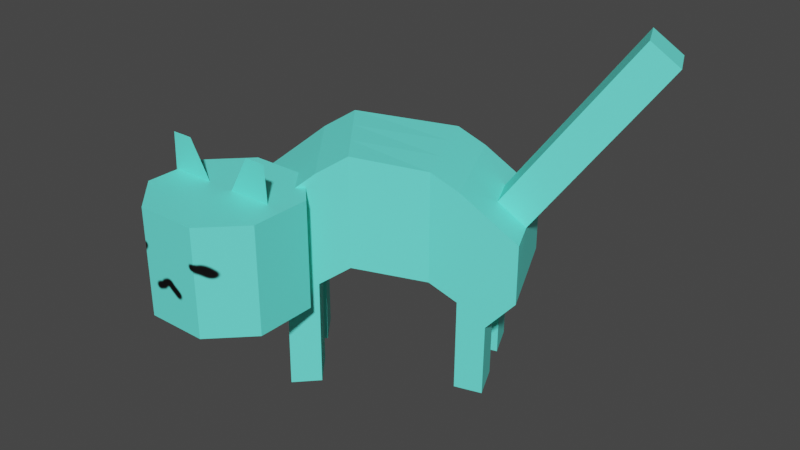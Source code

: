 # Source: cat.blend  (saved by Blender 3.4.6; exported with 4.5.12 LTS)
import bpy
from mathutils import Matrix  # noqa: F401  (used for matrix-valued properties, if any)

bpy.ops.wm.read_factory_settings(use_empty=True)
scene = bpy.context.scene
scene.name = 'Scene'

# ---- collections
col_collection = bpy.data.collections.new('Collection'); scene.collection.children.link(col_collection)

# ---- images (referenced by path relative to the original .blend; pixels are not part of the script)
import os
ASSET_DIR = os.environ.get("B2B_ASSET_DIR", "")  # directory of the original .blend (textures are referenced by path, not embedded)
HERE = os.path.dirname(os.path.abspath(__file__))  # packed textures are extracted next to this script under _unpacked/

def load_image(name, relpath, width, height, colorspace="sRGB"):
    """Load a texture the original file referenced (path relative to the .blend, or extracted next to this script)."""
    p = next((c for c in (os.path.join(HERE, relpath), os.path.join(ASSET_DIR, relpath)) if relpath and os.path.exists(c)), "")
    if p:
        img = bpy.data.images.load(p, check_existing=True)
        img.name = name
    else:  # same state as the original file: an image datablock whose file is absent (Cycles renders it pink)
        img = bpy.data.images.new(name, width, height)
        img.source = "FILE"
        img.filepath = "//" + (relpath or name)
    img.colorspace_settings.name = colorspace
    return img
img_cattexture = load_image('CatTexture', '_unpacked/CatTexture.acea05e0.png', 1024, 1024, 'sRGB')

# ---- materials (node trees are filled in below, after node groups)
mat_catmaterial = bpy.data.materials.new('CatMaterial')
mat_catmaterial.use_transparent_shadow = False

# ---- material node trees
mat_catmaterial.use_nodes = True; mat_catmaterial.node_tree.nodes.clear()
_N = mat_catmaterial.node_tree.nodes; _L = mat_catmaterial.node_tree.links
n0 = _N.new('ShaderNodeBsdfPrincipled'); n0.name = 'Principled BSDF'; n0.location = (10, 300)
n0.distribution = 'GGX'
n0.subsurface_method = 'RANDOM_WALK_SKIN'
n0.inputs[3].default_value = 1.45
n0.inputs[27].default_value = (0.0, 0.0, 0.0, 1.0)
n0.inputs[28].default_value = 1.0
n1 = _N.new('ShaderNodeOutputMaterial'); n1.name = 'Material Output'; n1.location = (300, 300)
n2 = _N.new('ShaderNodeTexImage'); n2.name = 'Image Texture'; n2.location = (-319, 358)
n2.image = img_cattexture
_L.new(n0.outputs[0], n1.inputs[0])
_L.new(n2.outputs[0], n0.inputs[0])
n1.is_active_output = True

# ---- world
world_world = bpy.data.worlds.new('World'); scene.world = world_world
world_world.use_nodes = True; world_world.node_tree.nodes.clear()
_N = world_world.node_tree.nodes; _L = world_world.node_tree.links
n0 = _N.new('ShaderNodeOutputWorld'); n0.name = 'World Output'; n0.location = (300, 300)
n1 = _N.new('ShaderNodeBackground'); n1.name = 'Background'; n1.location = (10, 300)
n1.inputs[0].default_value = (0.05088, 0.05088, 0.05088, 1.0)
_L.new(n1.outputs[0], n0.inputs[0])
n0.is_active_output = True
world_world.color = (0.05088, 0.05088, 0.05088)
world_world.use_sun_shadow = False
world_world.sun_shadow_jitter_overblur = 0.0

# ---- meshes
me_cube_001 = bpy.data.meshes.new('Cube.001')
me_cube_001.from_pydata([(-0.1571, 0.04733, 0.1236), (-0.1571, 0.04733, 0.213), (0.1157, 0.2268, 0.1245), (0.1157, 0.2268, 0.1971), (-0.07152, -0.05903, 0.1236), (-0.07152, -0.05903, 0.213), (0.1717, 0.1023, 0.1245), (0.1717, 0.1023, 0.1971), (0.01644, 0.1978, 0.1289), (-0.08235, 0.1259, 0.1461), (-0.08235, 0.1259, 0.2825), (0.01644, 0.1978, 0.2653), (0.003193, 0.01951, 0.1461), (0.07248, 0.07337, 0.1289), (0.07248, 0.07337, 0.2653), (0.003193, 0.01951, 0.2825), (-0.1073, 0.09968, 0.1275), (-0.1322, 0.07351, 0.1019), (-0.02171, -0.006671, 0.264), (-0.04662, -0.03285, 0.2384), (-0.1322, 0.07351, 0.2384), (-0.1073, 0.09968, 0.264), (-0.04662, -0.03285, 0.1019), (-0.02171, -0.006671, 0.1275), (0.04953, 0.2075, 0.2472), (0.08262, 0.2171, 0.2224), (0.1056, 0.08302, 0.1107), (0.1387, 0.09267, 0.08587), (0.08262, 0.2171, 0.08587), (0.04953, 0.2075, 0.1107), (0.1387, 0.09267, 0.2224), (0.1056, 0.08302, 0.2472), (0.1531, 0.1438, 0.1245), (0.1344, 0.1853, 0.1245), (0.1344, 0.1853, 0.1971), (0.1531, 0.1438, 0.1971), (-0.1286, 0.01187, 0.1236), (-0.1, -0.02358, 0.1236), (-0.1, -0.02358, 0.213), (-0.1286, 0.01187, 0.213), (0.03512, 0.1563, 0.2653), (0.0538, 0.1149, 0.2653), (-0.05384, 0.09041, 0.2825), (-0.02532, 0.05496, 0.2825), (0.0538, 0.1149, 0.1289), (0.03512, 0.1563, 0.1289), (-0.02532, 0.05496, 0.1461), (-0.05384, 0.09041, 0.1461), (-0.07874, 0.06423, 0.264), (-0.05023, 0.02878, 0.264), (-0.1037, 0.03805, 0.2384), (-0.07513, 0.002602, 0.2384), (-0.05023, 0.02878, 0.1275), (-0.07874, 0.06423, 0.1275), (-0.07513, 0.002602, 0.1019), (-0.1037, 0.03805, 0.1019), (0.12, 0.1342, 0.08587), (0.1013, 0.1756, 0.08587), (0.08689, 0.1245, 0.1107), (0.06821, 0.166, 0.1107), (0.1013, 0.1756, 0.2224), (0.12, 0.1342, 0.2224), (0.06821, 0.166, 0.2472), (0.08689, 0.1245, 0.2472), (-0.1073, 0.09968, 0.1275), (-0.1322, 0.07351, 0.1019), (-0.04662, -0.03285, 0.1019), (-0.02171, -0.006671, 0.1275), (-0.07874, 0.06423, 0.1275), (-0.1037, 0.03805, 0.1019), (0.1056, 0.08302, 0.1107), (0.1387, 0.09267, 0.08587), (0.08262, 0.2171, 0.08587), (0.04953, 0.2075, 0.1107), (0.1013, 0.1756, 0.08587), (0.06821, 0.166, 0.1107), (-0.05023, 0.02878, 0.1275), (-0.07513, 0.002602, 0.1019), (0.12, 0.1342, 0.08587), (0.08689, 0.1245, 0.1107), (-0.1078, 0.09925, -0.003669), (-0.1327, 0.07307, -0.003669), (-0.04716, -0.03329, -0.003669), (-0.02225, -0.007106, -0.003669), (-0.07928, 0.0638, -0.003669), (-0.1042, 0.03762, -0.003669), (0.1049, 0.08274, -0.003669), (0.138, 0.09238, -0.003669), (0.08198, 0.2168, -0.003669), (0.04889, 0.2072, -0.003669), (0.1007, 0.1754, -0.003669), (0.06758, 0.1657, -0.003669), (-0.05077, 0.02835, -0.003669), (-0.07568, 0.002167, -0.003669), (0.1193, 0.1339, -0.003669), (0.08626, 0.1242, -0.003669), (-0.1272, -0.1575, 0.1164), (-0.173, -0.1117, 0.1164), (-0.173, -0.1117, 0.2483), (-0.1272, -0.1575, 0.2483), (-0.173, -0.0367, 0.1164), (-0.1272, 0.009133, 0.1164), (-0.1272, 0.009133, 0.2483), (-0.173, -0.0367, 0.2483), (-0.006404, -0.1117, 0.1164), (-0.05224, -0.1575, 0.1164), (-0.05224, -0.1575, 0.2483), (-0.006404, -0.1117, 0.2483), (-0.05224, 0.009133, 0.1164), (-0.006404, -0.0367, 0.1164), (-0.006404, -0.0367, 0.2483), (-0.05224, 0.009133, 0.2483), (-0.1758, -0.06987, 0.2281), (-0.1084, -0.06987, 0.2281), (-0.1727, -0.07036, 0.2937), (-0.1461, -0.07036, 0.2937), (-0.02914, -0.06987, 0.2281), (-0.09656, -0.06987, 0.2281), (-0.03223, -0.07036, 0.2937), (-0.05879, -0.07036, 0.2937), (0.2673, 0.2451, 0.3938), (0.2859, 0.2036, 0.3938), (0.2342, 0.2355, 0.4191), (0.2529, 0.194, 0.4191), (0.1234, 0.1856, 0.2552), (0.1456, 0.1956, 0.2879), (0.1677, 0.2056, 0.3207), (0.1899, 0.2155, 0.3535), (0.212, 0.2255, 0.3863), (0.2451, 0.2352, 0.361), (0.223, 0.2252, 0.3282), (0.2008, 0.2152, 0.2955), (0.1787, 0.2052, 0.2627), (0.1565, 0.1953, 0.2299), (0.1421, 0.1441, 0.2552), (0.1643, 0.1541, 0.2879), (0.1864, 0.1641, 0.3207), (0.2086, 0.174, 0.3535), (0.2307, 0.184, 0.3863), (0.2638, 0.1937, 0.361), (0.2417, 0.1837, 0.3282), (0.2195, 0.1737, 0.2955), (0.1974, 0.1637, 0.2627), (0.1752, 0.1538, 0.2299)], [], [(28, 25, 3, 2), (32, 35, 7, 6), (22, 19, 5, 4), (36, 39, 1, 0), (54, 22, 4, 37), (50, 20, 1, 39), (62, 24, 11, 40), (40, 11, 10, 42), (58, 26, 13, 44), (44, 13, 12, 46), (26, 31, 14, 13), (13, 14, 15, 12), (16, 21, 10, 9), (9, 10, 11, 8), (0, 1, 20, 17), (17, 20, 21, 16), (42, 10, 21, 48), (48, 21, 20, 50), (46, 12, 23, 52), (16, 53, 68, 64), (12, 15, 18, 23), (23, 18, 19, 22), (6, 7, 30, 27), (27, 30, 31, 26), (32, 6, 27, 56), (56, 27, 71, 78), (34, 3, 25, 60), (60, 25, 24, 62), (8, 11, 24, 29), (29, 24, 25, 28), (30, 61, 63, 31), (61, 60, 62, 63), (7, 35, 61, 30), (129, 128, 122, 120), (27, 26, 70, 71), (57, 56, 58, 59), (2, 33, 57, 28), (33, 32, 56, 57), (28, 57, 74, 72), (53, 52, 54, 55), (9, 47, 53, 16), (47, 46, 52, 53), (18, 49, 51, 19), (49, 48, 50, 51), (15, 43, 49, 18), (43, 42, 48, 49), (8, 45, 47, 9), (45, 44, 46, 47), (29, 59, 45, 8), (59, 58, 44, 45), (14, 41, 43, 15), (41, 40, 42, 43), (31, 63, 41, 14), (63, 62, 40, 41), (19, 51, 38, 5), (51, 50, 39, 38), (17, 55, 36, 0), (55, 54, 37, 36), (4, 5, 38, 37), (37, 38, 39, 36), (2, 3, 34, 33), (33, 34, 35, 32), (73, 72, 88, 89), (74, 75, 91, 90), (71, 70, 86, 87), (70, 79, 95, 86), (59, 29, 73, 75), (53, 55, 69, 68), (55, 17, 65, 69), (29, 28, 72, 73), (26, 58, 79, 70), (54, 52, 76, 77), (23, 22, 66, 67), (52, 23, 67, 76), (17, 16, 64, 65), (57, 59, 75, 74), (22, 54, 77, 66), (58, 56, 78, 79), (92, 83, 82, 93), (94, 87, 86, 95), (88, 90, 91, 89), (80, 84, 85, 81), (79, 78, 94, 95), (72, 74, 90, 88), (68, 69, 85, 84), (75, 73, 89, 91), (65, 64, 80, 81), (77, 76, 92, 93), (76, 67, 83, 92), (67, 66, 82, 83), (66, 77, 93, 82), (64, 68, 84, 80), (78, 71, 87, 94), (69, 65, 81, 85), (105, 106, 99, 96), (109, 110, 107, 104), (110, 111, 102, 103, 98, 99, 106, 107), (97, 98, 103, 100), (101, 102, 111, 108), (96, 99, 98, 97), (102, 101, 100, 103), (110, 109, 108, 111), (106, 105, 104, 107), (100, 101, 108, 109, 104, 105, 96, 97), (112, 113, 115, 114), (116, 118, 119, 117), (121, 120, 122, 123), (128, 138, 123, 122), (139, 129, 120, 121), (138, 139, 121, 123), (61, 35, 143, 134), (134, 143, 142, 135), (135, 142, 141, 136), (136, 141, 140, 137), (137, 140, 139, 138), (35, 34, 133, 143), (143, 133, 132, 142), (142, 132, 131, 141), (141, 131, 130, 140), (140, 130, 129, 139), (60, 61, 134, 124), (124, 134, 135, 125), (125, 135, 136, 126), (126, 136, 137, 127), (127, 137, 138, 128), (34, 60, 124, 133), (133, 124, 125, 132), (132, 125, 126, 131), (131, 126, 127, 130), (130, 127, 128, 129)])
_uv = me_cube_001.uv_layers.new(name='UVMap')
_uv.uv.foreach_set('vector', [0.6057, 0.3762, 0.793, 0.3772, 0.7929, 0.398, 0.6915, 0.3975, 0.6908, 0.5224, 0.7922, 0.5229, 0.7918, 0.5854, 0.6905, 0.5848, 0.6036, 0.7508, 0.7909, 0.7519, 0.7908, 0.7727, 0.6657, 0.772, 0.665, 0.8969, 0.7901, 0.8976, 0.7897, 0.96, 0.6646, 0.9593, 0.5411, 0.7505, 0.6036, 0.7508, 0.6657, 0.772, 0.5437, 0.763, 0.9158, 0.7526, 0.9782, 0.753, 0.9781, 0.7738, 0.9157, 0.7734, 0.9165, 0.6277, 0.9789, 0.6281, 0.9788, 0.6489, 0.9164, 0.6485, 0.9164, 0.6485, 0.9788, 0.6489, 0.9785, 0.7113, 0.916, 0.711, 0.5418, 0.6256, 0.6043, 0.626, 0.6042, 0.6468, 0.5417, 0.6464, 0.5417, 0.6464, 0.6042, 0.6468, 0.6038, 0.7092, 0.5414, 0.7089, 0.6043, 0.626, 0.7916, 0.627, 0.7915, 0.6478, 0.6042, 0.6468, 0.6042, 0.6468, 0.7915, 0.6478, 0.7911, 0.7103, 0.6038, 0.7092, 0.6064, 0.2513, 0.7937, 0.2523, 0.7936, 0.2732, 0.6063, 0.2721, 0.6063, 0.2721, 0.7936, 0.2732, 0.7932, 0.3356, 0.6059, 0.3345, 0.6689, 0.21, 0.7939, 0.2107, 0.7938, 0.2315, 0.6065, 0.2305, 0.6065, 0.2305, 0.7938, 0.2315, 0.7937, 0.2523, 0.6064, 0.2513, 0.916, 0.711, 0.9785, 0.7113, 0.9783, 0.7321, 0.9159, 0.7318, 0.9159, 0.7318, 0.9783, 0.7321, 0.9782, 0.753, 0.9158, 0.7526, 0.5414, 0.7089, 0.6038, 0.7092, 0.6037, 0.73, 0.5412, 0.7297, 0.4164, 0.729, 0.4788, 0.7293, 0.4788, 0.7293, 0.4164, 0.729, 0.6038, 0.7092, 0.7911, 0.7103, 0.791, 0.7311, 0.6037, 0.73, 0.6037, 0.73, 0.791, 0.7311, 0.7909, 0.7519, 0.6036, 0.7508, 0.6905, 0.5848, 0.7918, 0.5854, 0.7917, 0.6062, 0.6044, 0.6051, 0.6044, 0.6051, 0.7917, 0.6062, 0.7916, 0.627, 0.6043, 0.626, 0.546, 0.5966, 0.6905, 0.5848, 0.6044, 0.6051, 0.5419, 0.6048, 0.5419, 0.6048, 0.6044, 0.6051, 0.6044, 0.6051, 0.5419, 0.6048, 0.9167, 0.5861, 0.9792, 0.5864, 0.9791, 0.6072, 0.9166, 0.6069, 0.9166, 0.6069, 0.9791, 0.6072, 0.9789, 0.6281, 0.9165, 0.6277, 0.6059, 0.3345, 0.7932, 0.3356, 0.7931, 0.3564, 0.6058, 0.3554, 0.6058, 0.3554, 0.7931, 0.3564, 0.793, 0.3772, 0.6057, 0.3762, 0.7917, 0.6062, 0.8542, 0.6065, 0.854, 0.6274, 0.7916, 0.627, 0.8542, 0.6065, 0.9166, 0.6069, 0.9165, 0.6277, 0.854, 0.6274, 0.7918, 0.5854, 0.8543, 0.5857, 0.8542, 0.6065, 0.7917, 0.6062, 0.9167, 0.5861, 0.9166, 0.6069, 0.9166, 0.6069, 0.9167, 0.5861, 0.6044, 0.6051, 0.6043, 0.626, 0.6043, 0.626, 0.6044, 0.6051, 0.4795, 0.6044, 0.5419, 0.6048, 0.5418, 0.6256, 0.4794, 0.6252, 0.4211, 0.5959, 0.4835, 0.5962, 0.4795, 0.6044, 0.4171, 0.6041, 0.4835, 0.5962, 0.546, 0.5966, 0.5419, 0.6048, 0.4795, 0.6044, 0.4171, 0.6041, 0.4795, 0.6044, 0.4795, 0.6044, 0.4171, 0.6041, 0.4788, 0.7293, 0.5412, 0.7297, 0.5411, 0.7505, 0.4787, 0.7501, 0.4165, 0.7082, 0.4789, 0.7085, 0.4788, 0.7293, 0.4164, 0.729, 0.4789, 0.7085, 0.5414, 0.7089, 0.5412, 0.7297, 0.4788, 0.7293, 0.791, 0.7311, 0.8535, 0.7314, 0.8533, 0.7522, 0.7909, 0.7519, 0.8535, 0.7314, 0.9159, 0.7318, 0.9158, 0.7526, 0.8533, 0.7522, 0.7911, 0.7103, 0.8536, 0.7106, 0.8535, 0.7314, 0.791, 0.7311, 0.8536, 0.7106, 0.916, 0.711, 0.9159, 0.7318, 0.8535, 0.7314, 0.4168, 0.6457, 0.4793, 0.6461, 0.4789, 0.7085, 0.4165, 0.7082, 0.4793, 0.6461, 0.5417, 0.6464, 0.5414, 0.7089, 0.4789, 0.7085, 0.4169, 0.6249, 0.4794, 0.6252, 0.4793, 0.6461, 0.4168, 0.6457, 0.4794, 0.6252, 0.5418, 0.6256, 0.5417, 0.6464, 0.4793, 0.6461, 0.7915, 0.6478, 0.8539, 0.6482, 0.8536, 0.7106, 0.7911, 0.7103, 0.8539, 0.6482, 0.9164, 0.6485, 0.916, 0.711, 0.8536, 0.7106, 0.7916, 0.627, 0.854, 0.6274, 0.8539, 0.6482, 0.7915, 0.6478, 0.854, 0.6274, 0.9165, 0.6277, 0.9164, 0.6485, 0.8539, 0.6482, 0.7909, 0.7519, 0.8533, 0.7522, 0.8532, 0.7731, 0.7908, 0.7727, 0.8533, 0.7522, 0.9158, 0.7526, 0.9157, 0.7734, 0.8532, 0.7731, 0.4162, 0.7498, 0.4787, 0.7501, 0.4812, 0.7626, 0.4188, 0.7623, 0.4787, 0.7501, 0.5411, 0.7505, 0.5437, 0.763, 0.4812, 0.7626, 0.6657, 0.772, 0.7908, 0.7727, 0.7904, 0.8352, 0.6653, 0.8344, 0.6653, 0.8344, 0.7904, 0.8352, 0.7901, 0.8976, 0.665, 0.8969, 0.6915, 0.3975, 0.7929, 0.398, 0.7925, 0.4605, 0.6912, 0.4599, 0.6912, 0.4599, 0.7925, 0.4605, 0.7922, 0.5229, 0.6908, 0.5224, 0.6058, 0.3554, 0.6057, 0.3762, 0.6057, 0.3762, 0.6058, 0.3554, 0.4795, 0.6044, 0.4794, 0.6252, 0.4794, 0.6252, 0.4795, 0.6044, 0.6044, 0.6051, 0.6043, 0.626, 0.6043, 0.626, 0.6044, 0.6051, 0.6043, 0.626, 0.5418, 0.6256, 0.5418, 0.6256, 0.6043, 0.626, 0.4794, 0.6252, 0.4169, 0.6249, 0.4169, 0.6249, 0.4794, 0.6252, 0.4788, 0.7293, 0.4787, 0.7501, 0.4787, 0.7501, 0.4788, 0.7293, 0.4787, 0.7501, 0.4162, 0.7498, 0.4162, 0.7498, 0.4787, 0.7501, 0.6058, 0.3554, 0.6057, 0.3762, 0.6057, 0.3762, 0.6058, 0.3554, 0.6043, 0.626, 0.5418, 0.6256, 0.5418, 0.6256, 0.6043, 0.626, 0.5411, 0.7505, 0.5412, 0.7297, 0.5412, 0.7297, 0.5411, 0.7505, 0.6037, 0.73, 0.6036, 0.7508, 0.6036, 0.7508, 0.6037, 0.73, 0.5412, 0.7297, 0.6037, 0.73, 0.6037, 0.73, 0.5412, 0.7297, 0.6065, 0.2305, 0.6064, 0.2513, 0.6064, 0.2513, 0.6065, 0.2305, 0.4795, 0.6044, 0.4794, 0.6252, 0.4794, 0.6252, 0.4795, 0.6044, 0.6036, 0.7508, 0.5411, 0.7505, 0.5411, 0.7505, 0.6036, 0.7508, 0.5418, 0.6256, 0.5419, 0.6048, 0.5419, 0.6048, 0.5418, 0.6256, 0.5412, 0.7297, 0.6037, 0.73, 0.6036, 0.7508, 0.5411, 0.7505, 0.5419, 0.6048, 0.6044, 0.6051, 0.6043, 0.626, 0.5418, 0.6256, 0.4171, 0.6041, 0.4795, 0.6044, 0.4794, 0.6252, 0.4169, 0.6249, 0.4164, 0.729, 0.4788, 0.7293, 0.4787, 0.7501, 0.4162, 0.7498, 0.5418, 0.6256, 0.5419, 0.6048, 0.5419, 0.6048, 0.5418, 0.6256, 0.4171, 0.6041, 0.4795, 0.6044, 0.4795, 0.6044, 0.4171, 0.6041, 0.4788, 0.7293, 0.4787, 0.7501, 0.4787, 0.7501, 0.4788, 0.7293, 0.4794, 0.6252, 0.4169, 0.6249, 0.4169, 0.6249, 0.4794, 0.6252, 0.6065, 0.2305, 0.6064, 0.2513, 0.6064, 0.2513, 0.6065, 0.2305, 0.5411, 0.7505, 0.5412, 0.7297, 0.5412, 0.7297, 0.5411, 0.7505, 0.5412, 0.7297, 0.6037, 0.73, 0.6037, 0.73, 0.5412, 0.7297, 0.6037, 0.73, 0.6036, 0.7508, 0.6036, 0.7508, 0.6037, 0.73, 0.6036, 0.7508, 0.5411, 0.7505, 0.5411, 0.7505, 0.6036, 0.7508, 0.4164, 0.729, 0.4788, 0.7293, 0.4788, 0.7293, 0.4164, 0.729, 0.5419, 0.6048, 0.6044, 0.6051, 0.6044, 0.6051, 0.5419, 0.6048, 0.4787, 0.7501, 0.4162, 0.7498, 0.4162, 0.7498, 0.4787, 0.7501, 0.2556, 0.4776, 0.3497, 0.4815, 0.3474, 0.5349, 0.2534, 0.531, 0.2606, 0.3588, 0.3546, 0.3627, 0.3524, 0.4162, 0.2584, 0.4122, 0.3546, 0.3627, 0.4134, 0.3325, 0.4668, 0.3347, 0.4981, 0.3687, 0.4959, 0.4221, 0.4618, 0.4534, 0.4084, 0.4512, 0.3524, 0.4162, 0.2705, 0.1213, 0.3645, 0.1252, 0.3623, 0.1787, 0.2682, 0.1747, 0.2655, 0.2401, 0.3595, 0.244, 0.3573, 0.2974, 0.2633, 0.2935, 0.2718, 0.08865, 0.3658, 0.09257, 0.3645, 0.1252, 0.2705, 0.1213, 0.3595, 0.244, 0.2655, 0.2401, 0.2682, 0.1747, 0.3623, 0.1787, 0.3546, 0.3627, 0.2606, 0.3588, 0.2633, 0.2935, 0.3573, 0.2974, 0.3497, 0.4815, 0.2556, 0.4776, 0.2584, 0.4122, 0.3524, 0.4162, 0.1418, 0.3539, 0.1759, 0.3226, 0.2293, 0.3248, 0.2606, 0.3588, 0.2584, 0.4122, 0.2243, 0.4435, 0.1709, 0.4413, 0.1396, 0.4073, 0.5464, 0.8335, 0.5048, 0.8335, 0.5048, 0.792, 0.5464, 0.792, 0.5464, 0.9364, 0.5464, 0.8949, 0.5048, 0.8949, 0.5048, 0.9364, 0.8543, 0.5857, 0.9167, 0.5861, 0.9166, 0.6069, 0.8542, 0.6065, 0.9166, 0.6069, 0.8542, 0.6065, 0.8542, 0.6065, 0.9166, 0.6069, 0.7922, 0.5229, 0.7925, 0.4605, 0.7925, 0.4605, 0.7922, 0.5229, 0.8542, 0.6065, 0.8543, 0.5857, 0.8543, 0.5857, 0.8542, 0.6065, 0.8542, 0.6065, 0.8543, 0.5857, 0.8543, 0.5857, 0.8542, 0.6065, 0.8542, 0.6065, 0.8543, 0.5857, 0.8543, 0.5857, 0.8542, 0.6065, 0.8542, 0.6065, 0.8543, 0.5857, 0.8543, 0.5857, 0.8542, 0.6065, 0.8542, 0.6065, 0.8543, 0.5857, 0.8543, 0.5857, 0.8542, 0.6065, 0.8542, 0.6065, 0.8543, 0.5857, 0.8543, 0.5857, 0.8542, 0.6065, 0.7922, 0.5229, 0.7925, 0.4605, 0.7925, 0.4605, 0.7922, 0.5229, 0.7922, 0.5229, 0.7925, 0.4605, 0.7925, 0.4605, 0.7922, 0.5229, 0.7922, 0.5229, 0.7925, 0.4605, 0.7925, 0.4605, 0.7922, 0.5229, 0.7922, 0.5229, 0.7925, 0.4605, 0.7925, 0.4605, 0.7922, 0.5229, 0.7922, 0.5229, 0.7925, 0.4605, 0.7925, 0.4605, 0.7922, 0.5229, 0.9166, 0.6069, 0.8542, 0.6065, 0.8542, 0.6065, 0.9166, 0.6069, 0.9166, 0.6069, 0.8542, 0.6065, 0.8542, 0.6065, 0.9166, 0.6069, 0.9166, 0.6069, 0.8542, 0.6065, 0.8542, 0.6065, 0.9166, 0.6069, 0.9166, 0.6069, 0.8542, 0.6065, 0.8542, 0.6065, 0.9166, 0.6069, 0.9166, 0.6069, 0.8542, 0.6065, 0.8542, 0.6065, 0.9166, 0.6069, 0.9167, 0.5861, 0.9166, 0.6069, 0.9166, 0.6069, 0.9167, 0.5861, 0.9167, 0.5861, 0.9166, 0.6069, 0.9166, 0.6069, 0.9167, 0.5861, 0.9167, 0.5861, 0.9166, 0.6069, 0.9166, 0.6069, 0.9167, 0.5861, 0.9167, 0.5861, 0.9166, 0.6069, 0.9166, 0.6069, 0.9167, 0.5861, 0.9167, 0.5861, 0.9166, 0.6069, 0.9166, 0.6069, 0.9167, 0.5861])
me_cube_001.materials.append(mat_catmaterial)
me_cube_001.update()
arm_armature = bpy.data.armatures.new('Armature')  # bones are not reproduced

# ---- objects
ob_armature = bpy.data.objects.new('Armature', arm_armature)
ob_cube = bpy.data.objects.new('Cube', me_cube_001)

# ---- transforms, parenting, visibility, modifiers, constraints
ob_armature.location = (0.0, 0.0, 0.0)
ob_armature.show_in_front = True
ob_cube.parent = ob_armature
ob_cube.location = (0.0, 0.0, 0.0)
_vg = ob_cube.vertex_groups.new(name='Bone')
for _i, _w in zip([34, 35, 60, 61, 124, 133, 134, 143], [0.9985, 0.9986, 0.9986, 1.0, 0.3624, 0.6697, 0.3672, 0.7252]): _vg.add([_i], _w, 'REPLACE')
_vg = ob_cube.vertex_groups.new(name='Bone.003')
for _i, _w in zip([124, 125, 126, 127, 130, 131, 132, 133, 134, 135, 136, 137, 140, 141, 142, 143], [0.1043, 0.8281, 0.4923, 0.06057, 0.05122, 0.4947, 0.856, 0.08739, 0.09457, 0.8454, 0.4939, 0.05438, 0.05913, 0.4929, 0.8349, 0.09905]): _vg.add([_i], _w, 'REPLACE')
_vg = ob_cube.vertex_groups.new(name='Bone.002')
for _i, _w in zip([125, 126, 127, 128, 129, 130, 131, 132, 135, 136, 137, 138, 139, 140, 141, 142], [0.06116, 0.4924, 0.8296, 0.1028, 0.08917, 0.8551, 0.4946, 0.05083, 0.0548, 0.4939, 0.8465, 0.09333, 0.1016, 0.8336, 0.4928, 0.05856]): _vg.add([_i], _w, 'REPLACE')
_vg = ob_cube.vertex_groups.new(name='Bone.001')
for _i, _w in zip([120, 121, 122, 123, 127, 128, 129, 130, 137, 138, 139, 140], [0.9839, 0.9787, 0.9782, 0.9826, 0.109, 0.8897, 0.9053, 0.09306, 0.09847, 0.9005, 0.8912, 0.1064]): _vg.add([_i], _w, 'REPLACE')
_m = ob_cube.modifiers.new('Armature', 'ARMATURE')
_m.object = ob_armature

# ---- collection membership
scene.collection.objects.link(ob_armature)
col_collection.objects.link(ob_cube)

# ---- scene / render settings (as saved in the file)
scene.frame_start = 1; scene.frame_end = 250; scene.frame_set(112)
scene.render.engine = 'BLENDER_EEVEE_NEXT'
scene.cycles.sampling_pattern = 'TABULATED_SOBOL'
scene.cycles.use_light_tree = False
scene.view_settings.view_transform = 'Filmic'
bpy.context.view_layer.update()

# ---- added for rendering (the .blend has no active camera and no usable light): camera, sun
cam_auto = bpy.data.cameras.new('AutoCamera')
cam_auto.lens = 50.0
cam_auto.sensor_width = 36.0
cam_auto.clip_end = 1000.0
ob_auto_camera = bpy.data.objects.new('AutoCamera', cam_auto)
scene.collection.objects.link(ob_auto_camera)
ob_auto_camera.location = (0.743772, -0.782627, 0.758679)
ob_auto_camera.rotation_euler = (1.09748, -7.21219e-08, 0.694738)
scene.camera = ob_auto_camera
light_auto_sun = bpy.data.lights.new('AutoSun', 'SUN')
light_auto_sun.energy = 3.0
light_auto_sun.angle = 0.0523599
ob_auto_sun = bpy.data.objects.new('AutoSun', light_auto_sun)
scene.collection.objects.link(ob_auto_sun)
ob_auto_sun.rotation_euler = (0.872665, 0.174533, 0.523599)
bpy.context.view_layer.update()
